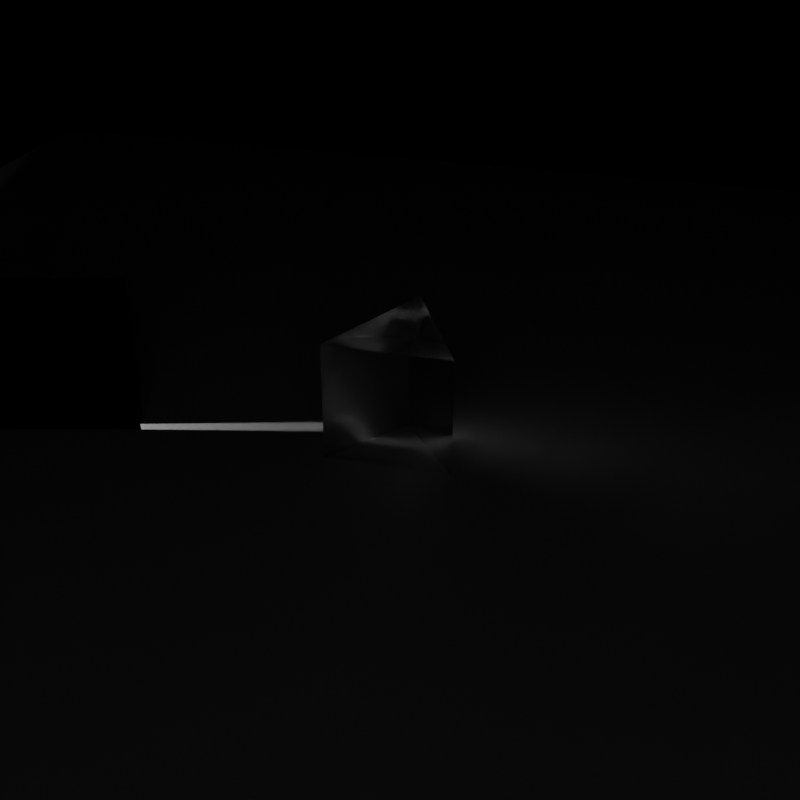 # Source: prism.blend  (saved by Blender 3.4.6; exported with 4.5.12 LTS)
import bpy
from mathutils import Matrix  # noqa: F401  (used for matrix-valued properties, if any)

bpy.ops.wm.read_factory_settings(use_empty=True)
scene = bpy.context.scene
scene.name = 'Scene'

# ---- collections
col_collection = bpy.data.collections.new('Collection'); scene.collection.children.link(col_collection)

# ---- materials (node trees are filled in below, after node groups)
mat_cauchy_1_45_36000 = bpy.data.materials.new('CAUCHY_1.45_36000')
mat_cauchy_1_45_36000.alpha_threshold = 0.0
mat_cauchy_1_45_36000.roughness = 0.5
mat_cauchy_1_45_36000.line_color = (0.0, 0.0, 0.0, 1.0)
mat_white = bpy.data.materials.new('White')
mat_light = bpy.data.materials.new('Light')
mat_black = bpy.data.materials.new('Black')
mat_dimlight = bpy.data.materials.new('DimLight')

# ---- material node trees
mat_cauchy_1_45_36000.use_nodes = True; mat_cauchy_1_45_36000.node_tree.nodes.clear()
_N = mat_cauchy_1_45_36000.node_tree.nodes; _L = mat_cauchy_1_45_36000.node_tree.links
n0 = _N.new('ShaderNodeOutputMaterial'); n0.name = 'Material Output'; n0.location = (300, 300)
n1 = _N.new('ShaderNodeBsdfPrincipled'); n1.name = 'Principled BSDF'; n1.location = (10, 300)
n1.distribution = 'GGX'
n1.subsurface_method = 'RANDOM_WALK_SKIN'
n1.inputs[2].default_value = 0.0
n1.inputs[3].default_value = 1.45
n1.inputs[13].default_value = 0.0
n1.inputs[18].default_value = 1.0
n1.inputs[20].default_value = 0.0
n1.inputs[27].default_value = (0.0, 0.0, 0.0, 1.0)
n1.inputs[28].default_value = 1.0
_L.new(n1.outputs[0], n0.inputs[0])
n0.is_active_output = True
mat_white.use_nodes = True; mat_white.node_tree.nodes.clear()
_N = mat_white.node_tree.nodes; _L = mat_white.node_tree.links
n0 = _N.new('ShaderNodeBsdfPrincipled'); n0.name = 'Principled BSDF'; n0.location = (10, 300)
n0.distribution = 'GGX'
n0.subsurface_method = 'RANDOM_WALK_SKIN'
n0.inputs[3].default_value = 1.45
n0.inputs[13].default_value = 0.0
n0.inputs[20].default_value = 0.0
n0.inputs[27].default_value = (0.0, 0.0, 0.0, 1.0)
n0.inputs[28].default_value = 1.0
n1 = _N.new('ShaderNodeOutputMaterial'); n1.name = 'Material Output'; n1.location = (300, 300)
_L.new(n0.outputs[0], n1.inputs[0])
n1.is_active_output = True
mat_light.use_nodes = True; mat_light.node_tree.nodes.clear()
_N = mat_light.node_tree.nodes; _L = mat_light.node_tree.links
n0 = _N.new('ShaderNodeBsdfPrincipled'); n0.name = 'Principled BSDF'; n0.location = (10, 300)
n0.distribution = 'GGX'
n0.subsurface_method = 'RANDOM_WALK_SKIN'
n0.inputs[3].default_value = 1.45
n0.inputs[13].default_value = 0.0
n0.inputs[28].default_value = 1.0
n1 = _N.new('ShaderNodeOutputMaterial'); n1.name = 'Material Output'; n1.location = (300, 300)
_L.new(n0.outputs[0], n1.inputs[0])
n1.is_active_output = True
mat_black.use_nodes = True; mat_black.node_tree.nodes.clear()
_N = mat_black.node_tree.nodes; _L = mat_black.node_tree.links
n0 = _N.new('ShaderNodeBsdfPrincipled'); n0.name = 'Principled BSDF'; n0.location = (10, 300)
n0.distribution = 'GGX'
n0.subsurface_method = 'RANDOM_WALK_SKIN'
n0.inputs[0].default_value = (0.0, 0.0, 0.0, 1.0)
n0.inputs[3].default_value = 1.45
n0.inputs[13].default_value = 0.0
n0.inputs[20].default_value = 0.0
n0.inputs[27].default_value = (0.0, 0.0, 0.0, 1.0)
n0.inputs[28].default_value = 1.0
n1 = _N.new('ShaderNodeOutputMaterial'); n1.name = 'Material Output'; n1.location = (300, 300)
_L.new(n0.outputs[0], n1.inputs[0])
n1.is_active_output = True
mat_dimlight.use_nodes = True; mat_dimlight.node_tree.nodes.clear()
_N = mat_dimlight.node_tree.nodes; _L = mat_dimlight.node_tree.links
n0 = _N.new('ShaderNodeBsdfPrincipled'); n0.name = 'Principled BSDF'; n0.location = (10, 300)
n0.distribution = 'GGX'
n0.subsurface_method = 'RANDOM_WALK_SKIN'
n0.inputs[3].default_value = 1.45
n0.inputs[27].default_value = (0.0001, 0.0001, 0.0001, 1.0)
n0.inputs[28].default_value = 1.0
n1 = _N.new('ShaderNodeOutputMaterial'); n1.name = 'Material Output'; n1.location = (300, 300)
_L.new(n0.outputs[0], n1.inputs[0])
n1.is_active_output = True

# ---- world
world_world = bpy.data.worlds.new('World'); scene.world = world_world
world_world.use_nodes = True; world_world.node_tree.nodes.clear()
_N = world_world.node_tree.nodes; _L = world_world.node_tree.links
n0 = _N.new('ShaderNodeOutputWorld'); n0.name = 'World Output'; n0.location = (300, 300)
n1 = _N.new('ShaderNodeBackground'); n1.name = 'Background'; n1.location = (10, 300)
n1.inputs[0].default_value = (0.0, 0.0, 0.0, 1.0)
n1.inputs[1].default_value = 0.0
_L.new(n1.outputs[0], n0.inputs[0])
n0.is_active_output = True
world_world.color = (0.05088, 0.05088, 0.05088)
world_world.use_sun_shadow = False
world_world.sun_shadow_jitter_overblur = 0.0

# ---- cameras
cam_camera_001 = bpy.data.cameras.new('Camera.001')
cam_camera_001.sensor_width = 35.0

# ---- meshes
me_cube = bpy.data.meshes.new('Cube')
me_cube.from_pydata([(1.0, 1.0, -1.0), (1.0, -1.0, -1.0), (-1.0, 1.0, -1.0), (-1.0, -1.0, -1.0), (0.0, -1.0, 1.0), (0.0, 1.0, 1.0)], [], [(0, 4, 1), (4, 2, 3), (1, 4, 3), (0, 2, 5), (0, 3, 2), (0, 5, 4), (4, 5, 2), (0, 1, 3)])
_uv = me_cube.uv_layers.new(name='UVMap')
_uv.uv.foreach_set('vector', [0.0, 0.0, 0.0, 0.0, 0.0, 0.0, 0.0, 0.0, 0.0, 0.0, 0.0, 0.0, 0.0, 0.0, 0.0, 0.0, 0.0, 0.0, 0.0, 0.0, 0.0, 0.0, 0.0, 0.0, 0.0, 0.0, 0.0, 0.0, 0.0, 0.0, 0.0, 0.0, 0.0, 0.0, 0.0, 0.0, 0.0, 0.0, 0.0, 0.0, 0.0, 0.0, 0.0, 0.0, 0.0, 0.0, 0.0, 0.0])
me_cube.materials.append(mat_cauchy_1_45_36000)
me_cube.use_mirror_vertex_groups = False
me_cube.update()
me_plane = bpy.data.meshes.new('Plane')
me_plane.from_pydata([(-1.0, -1.0, 0.0), (1.0, -1.0, 0.0), (-1.0, 1.0, 0.0), (1.0, 1.0, 0.0)], [], [(1, 2, 0), (1, 3, 2)])
_uv = me_plane.uv_layers.new(name='UVMap')
_uv.uv.foreach_set('vector', [1.0, 0.0, 0.0, 1.0, 0.0, 0.0, 1.0, 0.0, 1.0, 1.0, 0.0, 1.0])
me_plane.materials.append(mat_white)
me_plane.update()
me_cube_001 = bpy.data.meshes.new('Cube.001')
me_cube_001.from_pydata([(-1.0, -1.0, -1.0), (-1.0, -1.0, 1.0), (-1.0, 1.0, -1.0), (-1.0, 1.0, 1.0), (1.0, -1.0, -1.0), (1.0, -1.0, 1.0), (1.0, 1.0, -1.0), (1.0, 1.0, 1.0)], [], [(1, 2, 0), (3, 6, 2), (5, 0, 4), (6, 0, 2), (3, 5, 7), (1, 3, 2), (3, 7, 6), (5, 1, 0), (6, 4, 0), (3, 1, 5)])
me_cube_001.polygons.foreach_set('material_index', [0, 1, 1, 1, 1, 0, 1, 1, 1, 1])
_uv = me_cube_001.uv_layers.new(name='UVMap')
_uv.uv.foreach_set('vector', [0.625, 0.0, 0.375, 0.25, 0.375, 0.0, 0.625, 0.25, 0.375, 0.5, 0.375, 0.25, 0.625, 0.75, 0.375, 1.0, 0.375, 0.75, 0.375, 0.5, 0.125, 0.75, 0.125, 0.5, 0.875, 0.5, 0.625, 0.75, 0.625, 0.5, 0.625, 0.0, 0.625, 0.25, 0.375, 0.25, 0.625, 0.25, 0.625, 0.5, 0.375, 0.5, 0.625, 0.75, 0.625, 1.0, 0.375, 1.0, 0.375, 0.5, 0.375, 0.75, 0.125, 0.75, 0.875, 0.5, 0.875, 0.75, 0.625, 0.75])
me_cube_001.materials.append(mat_light)
me_cube_001.materials.append(mat_black)
me_cube_001.update()
me_plane_001 = bpy.data.meshes.new('Plane.001')
me_plane_001.from_pydata([(-1.0, -1.0, 0.0), (1.0, -1.0, 0.0), (-1.0, 1.0, 0.0), (1.0, 1.0, 0.0)], [], [(1, 2, 0), (1, 3, 2)])
_uv = me_plane_001.uv_layers.new(name='UVMap')
_uv.uv.foreach_set('vector', [1.0, 0.0, 0.0, 1.0, 0.0, 0.0, 1.0, 0.0, 1.0, 1.0, 0.0, 1.0])
me_plane_001.materials.append(mat_dimlight)
me_plane_001.update()

# ---- objects
ob_prism = bpy.data.objects.new('Prism', me_cube)
ob_camera = bpy.data.objects.new('Camera', cam_camera_001)
ob_ground = bpy.data.objects.new('Ground', me_plane)
ob_lightbox = bpy.data.objects.new('LightBox', me_cube_001)
ob_dimlight = bpy.data.objects.new('DImLight', me_plane_001)

# ---- transforms, parenting, visibility, modifiers, constraints
ob_prism.location = (0.04674, 6.244, -0.2782)
ob_prism.rotation_euler = (-1.062, 0.1298, -0.228)
ob_prism.scale = (0.75, 0.75, 0.75)
ob_prism.lock_rotations_4d = False
ob_prism.empty_display_type = 'ARROWS'
ob_prism.lineart.crease_threshold = 0.0
ob_camera.location = (0.0, -7.0, -0.5)
ob_camera.rotation_euler = (1.571, -0.0, -0.0)
ob_ground.location = (0.04674, 6.594, -0.8844)
ob_ground.rotation_euler = (0.5087, 0.1298, -0.228)
ob_ground.scale = (10.0, 10.0, 1.0)
ob_lightbox.location = (-5.093, 6.261, -0.03746)
ob_lightbox.rotation_euler = (-1.047, 1.49e-08, -2.581e-08)
ob_lightbox.scale = (2.0, 1.0, 0.0625)
ob_dimlight.location = (0.0, -10.0, 0.0)
ob_dimlight.rotation_euler = (1.571, -0.0, 0.0)
ob_dimlight.scale = (4.0, 4.0, 4.0)

# ---- collection membership
col_collection.objects.link(ob_prism)
col_collection.objects.link(ob_camera)
col_collection.objects.link(ob_ground)
col_collection.objects.link(ob_lightbox)
col_collection.objects.link(ob_dimlight)

# ---- scene / render settings (as saved in the file)
scene.camera = ob_camera
scene.frame_start = 1; scene.frame_end = 250; scene.frame_set(0)
scene.render.engine = 'CYCLES'
scene.render.resolution_x = 500
scene.render.resolution_y = 500
scene.cycles.sampling_pattern = 'TABULATED_SOBOL'
scene.cycles.use_adaptive_sampling = False
scene.cycles.use_light_tree = False
scene.cycles.film_exposure = 10.0
scene.view_settings.view_transform = 'Filmic'
scene.view_settings.exposure = 5.031
bpy.context.view_layer.update()
